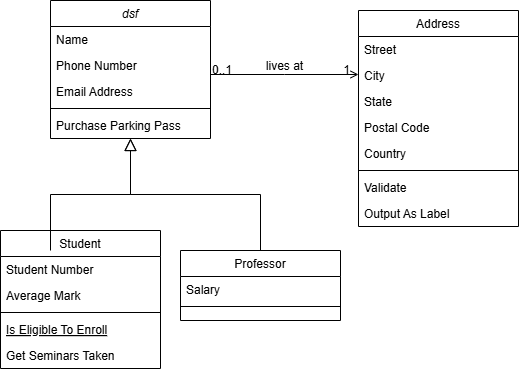

The diagram above was exported from draw.io. Its source (the exported page's mxGraphModel, read from the mxfile embedded in the PNG):
<mxGraphModel dx="1434" dy="746" grid="1" gridSize="10" guides="1" tooltips="1" connect="1" arrows="1" fold="1" page="1" pageScale="1" pageWidth="827" pageHeight="1169" math="0" shadow="0">
  <root>
    <mxCell id="WIyWlLk6GJQsqaUBKTNV-0" />
    <mxCell id="WIyWlLk6GJQsqaUBKTNV-1" parent="WIyWlLk6GJQsqaUBKTNV-0" />
    <mxCell id="zkfFHV4jXpPFQw0GAbJ--0" value="dsf" style="swimlane;fontStyle=2;align=center;verticalAlign=top;childLayout=stackLayout;horizontal=1;startSize=26;horizontalStack=0;resizeParent=1;resizeLast=0;collapsible=1;marginBottom=0;rounded=0;shadow=0;strokeWidth=1;" parent="WIyWlLk6GJQsqaUBKTNV-1" vertex="1">
      <mxGeometry x="170" y="130" width="160" height="138" as="geometry">
        <mxRectangle x="230" y="140" width="160" height="26" as="alternateBounds" />
      </mxGeometry>
    </mxCell>
    <mxCell id="zkfFHV4jXpPFQw0GAbJ--1" value="Name" style="text;align=left;verticalAlign=top;spacingLeft=4;spacingRight=4;overflow=hidden;rotatable=0;points=[[0,0.5],[1,0.5]];portConstraint=eastwest;" parent="zkfFHV4jXpPFQw0GAbJ--0" vertex="1">
      <mxGeometry y="26" width="160" height="26" as="geometry" />
    </mxCell>
    <mxCell id="zkfFHV4jXpPFQw0GAbJ--2" value="Phone Number" style="text;align=left;verticalAlign=top;spacingLeft=4;spacingRight=4;overflow=hidden;rotatable=0;points=[[0,0.5],[1,0.5]];portConstraint=eastwest;rounded=0;shadow=0;html=0;" parent="zkfFHV4jXpPFQw0GAbJ--0" vertex="1">
      <mxGeometry y="52" width="160" height="26" as="geometry" />
    </mxCell>
    <mxCell id="zkfFHV4jXpPFQw0GAbJ--3" value="Email Address" style="text;align=left;verticalAlign=top;spacingLeft=4;spacingRight=4;overflow=hidden;rotatable=0;points=[[0,0.5],[1,0.5]];portConstraint=eastwest;rounded=0;shadow=0;html=0;" parent="zkfFHV4jXpPFQw0GAbJ--0" vertex="1">
      <mxGeometry y="78" width="160" height="26" as="geometry" />
    </mxCell>
    <mxCell id="zkfFHV4jXpPFQw0GAbJ--4" value="" style="line;html=1;strokeWidth=1;align=left;verticalAlign=middle;spacingTop=-1;spacingLeft=3;spacingRight=3;rotatable=0;labelPosition=right;points=[];portConstraint=eastwest;" parent="zkfFHV4jXpPFQw0GAbJ--0" vertex="1">
      <mxGeometry y="104" width="160" height="8" as="geometry" />
    </mxCell>
    <mxCell id="zkfFHV4jXpPFQw0GAbJ--5" value="Purchase Parking Pass" style="text;align=left;verticalAlign=top;spacingLeft=4;spacingRight=4;overflow=hidden;rotatable=0;points=[[0,0.5],[1,0.5]];portConstraint=eastwest;" parent="zkfFHV4jXpPFQw0GAbJ--0" vertex="1">
      <mxGeometry y="112" width="160" height="26" as="geometry" />
    </mxCell>
    <mxCell id="zkfFHV4jXpPFQw0GAbJ--6" value="Student" style="swimlane;fontStyle=0;align=center;verticalAlign=top;childLayout=stackLayout;horizontal=1;startSize=26;horizontalStack=0;resizeParent=1;resizeLast=0;collapsible=1;marginBottom=0;rounded=0;shadow=0;strokeWidth=1;" parent="WIyWlLk6GJQsqaUBKTNV-1" vertex="1">
      <mxGeometry x="120" y="360" width="160" height="138" as="geometry">
        <mxRectangle x="130" y="380" width="160" height="26" as="alternateBounds" />
      </mxGeometry>
    </mxCell>
    <mxCell id="zkfFHV4jXpPFQw0GAbJ--7" value="Student Number" style="text;align=left;verticalAlign=top;spacingLeft=4;spacingRight=4;overflow=hidden;rotatable=0;points=[[0,0.5],[1,0.5]];portConstraint=eastwest;" parent="zkfFHV4jXpPFQw0GAbJ--6" vertex="1">
      <mxGeometry y="26" width="160" height="26" as="geometry" />
    </mxCell>
    <mxCell id="zkfFHV4jXpPFQw0GAbJ--8" value="Average Mark" style="text;align=left;verticalAlign=top;spacingLeft=4;spacingRight=4;overflow=hidden;rotatable=0;points=[[0,0.5],[1,0.5]];portConstraint=eastwest;rounded=0;shadow=0;html=0;" parent="zkfFHV4jXpPFQw0GAbJ--6" vertex="1">
      <mxGeometry y="52" width="160" height="26" as="geometry" />
    </mxCell>
    <mxCell id="zkfFHV4jXpPFQw0GAbJ--9" value="" style="line;html=1;strokeWidth=1;align=left;verticalAlign=middle;spacingTop=-1;spacingLeft=3;spacingRight=3;rotatable=0;labelPosition=right;points=[];portConstraint=eastwest;" parent="zkfFHV4jXpPFQw0GAbJ--6" vertex="1">
      <mxGeometry y="78" width="160" height="8" as="geometry" />
    </mxCell>
    <mxCell id="zkfFHV4jXpPFQw0GAbJ--10" value="Is Eligible To Enroll" style="text;align=left;verticalAlign=top;spacingLeft=4;spacingRight=4;overflow=hidden;rotatable=0;points=[[0,0.5],[1,0.5]];portConstraint=eastwest;fontStyle=4" parent="zkfFHV4jXpPFQw0GAbJ--6" vertex="1">
      <mxGeometry y="86" width="160" height="26" as="geometry" />
    </mxCell>
    <mxCell id="zkfFHV4jXpPFQw0GAbJ--11" value="Get Seminars Taken" style="text;align=left;verticalAlign=top;spacingLeft=4;spacingRight=4;overflow=hidden;rotatable=0;points=[[0,0.5],[1,0.5]];portConstraint=eastwest;" parent="zkfFHV4jXpPFQw0GAbJ--6" vertex="1">
      <mxGeometry y="112" width="160" height="26" as="geometry" />
    </mxCell>
    <mxCell id="zkfFHV4jXpPFQw0GAbJ--12" value="" style="endArrow=block;endSize=10;endFill=0;shadow=0;strokeWidth=1;rounded=0;curved=0;edgeStyle=elbowEdgeStyle;elbow=vertical;" parent="WIyWlLk6GJQsqaUBKTNV-1" target="zkfFHV4jXpPFQw0GAbJ--0" edge="1">
      <mxGeometry width="160" relative="1" as="geometry">
        <mxPoint x="170" y="380" as="sourcePoint" />
        <mxPoint x="170" y="223" as="targetPoint" />
      </mxGeometry>
    </mxCell>
    <mxCell id="zkfFHV4jXpPFQw0GAbJ--13" value="Professor" style="swimlane;fontStyle=0;align=center;verticalAlign=top;childLayout=stackLayout;horizontal=1;startSize=26;horizontalStack=0;resizeParent=1;resizeLast=0;collapsible=1;marginBottom=0;rounded=0;shadow=0;strokeWidth=1;" parent="WIyWlLk6GJQsqaUBKTNV-1" vertex="1">
      <mxGeometry x="300" y="380" width="160" height="70" as="geometry">
        <mxRectangle x="340" y="380" width="170" height="26" as="alternateBounds" />
      </mxGeometry>
    </mxCell>
    <mxCell id="zkfFHV4jXpPFQw0GAbJ--14" value="Salary" style="text;align=left;verticalAlign=top;spacingLeft=4;spacingRight=4;overflow=hidden;rotatable=0;points=[[0,0.5],[1,0.5]];portConstraint=eastwest;" parent="zkfFHV4jXpPFQw0GAbJ--13" vertex="1">
      <mxGeometry y="26" width="160" height="26" as="geometry" />
    </mxCell>
    <mxCell id="zkfFHV4jXpPFQw0GAbJ--15" value="" style="line;html=1;strokeWidth=1;align=left;verticalAlign=middle;spacingTop=-1;spacingLeft=3;spacingRight=3;rotatable=0;labelPosition=right;points=[];portConstraint=eastwest;" parent="zkfFHV4jXpPFQw0GAbJ--13" vertex="1">
      <mxGeometry y="52" width="160" height="8" as="geometry" />
    </mxCell>
    <mxCell id="zkfFHV4jXpPFQw0GAbJ--16" value="" style="endArrow=block;endSize=10;endFill=0;shadow=0;strokeWidth=1;rounded=0;curved=0;edgeStyle=elbowEdgeStyle;elbow=vertical;" parent="WIyWlLk6GJQsqaUBKTNV-1" source="zkfFHV4jXpPFQw0GAbJ--13" target="zkfFHV4jXpPFQw0GAbJ--0" edge="1">
      <mxGeometry width="160" relative="1" as="geometry">
        <mxPoint x="180" y="393" as="sourcePoint" />
        <mxPoint x="280" y="291" as="targetPoint" />
      </mxGeometry>
    </mxCell>
    <mxCell id="zkfFHV4jXpPFQw0GAbJ--17" value="Address" style="swimlane;fontStyle=0;align=center;verticalAlign=top;childLayout=stackLayout;horizontal=1;startSize=26;horizontalStack=0;resizeParent=1;resizeLast=0;collapsible=1;marginBottom=0;rounded=0;shadow=0;strokeWidth=1;" parent="WIyWlLk6GJQsqaUBKTNV-1" vertex="1">
      <mxGeometry x="478" y="140" width="160" height="216" as="geometry">
        <mxRectangle x="550" y="140" width="160" height="26" as="alternateBounds" />
      </mxGeometry>
    </mxCell>
    <mxCell id="zkfFHV4jXpPFQw0GAbJ--18" value="Street" style="text;align=left;verticalAlign=top;spacingLeft=4;spacingRight=4;overflow=hidden;rotatable=0;points=[[0,0.5],[1,0.5]];portConstraint=eastwest;" parent="zkfFHV4jXpPFQw0GAbJ--17" vertex="1">
      <mxGeometry y="26" width="160" height="26" as="geometry" />
    </mxCell>
    <mxCell id="zkfFHV4jXpPFQw0GAbJ--19" value="City" style="text;align=left;verticalAlign=top;spacingLeft=4;spacingRight=4;overflow=hidden;rotatable=0;points=[[0,0.5],[1,0.5]];portConstraint=eastwest;rounded=0;shadow=0;html=0;" parent="zkfFHV4jXpPFQw0GAbJ--17" vertex="1">
      <mxGeometry y="52" width="160" height="26" as="geometry" />
    </mxCell>
    <mxCell id="zkfFHV4jXpPFQw0GAbJ--20" value="State" style="text;align=left;verticalAlign=top;spacingLeft=4;spacingRight=4;overflow=hidden;rotatable=0;points=[[0,0.5],[1,0.5]];portConstraint=eastwest;rounded=0;shadow=0;html=0;" parent="zkfFHV4jXpPFQw0GAbJ--17" vertex="1">
      <mxGeometry y="78" width="160" height="26" as="geometry" />
    </mxCell>
    <mxCell id="zkfFHV4jXpPFQw0GAbJ--21" value="Postal Code" style="text;align=left;verticalAlign=top;spacingLeft=4;spacingRight=4;overflow=hidden;rotatable=0;points=[[0,0.5],[1,0.5]];portConstraint=eastwest;rounded=0;shadow=0;html=0;" parent="zkfFHV4jXpPFQw0GAbJ--17" vertex="1">
      <mxGeometry y="104" width="160" height="26" as="geometry" />
    </mxCell>
    <mxCell id="zkfFHV4jXpPFQw0GAbJ--22" value="Country" style="text;align=left;verticalAlign=top;spacingLeft=4;spacingRight=4;overflow=hidden;rotatable=0;points=[[0,0.5],[1,0.5]];portConstraint=eastwest;rounded=0;shadow=0;html=0;" parent="zkfFHV4jXpPFQw0GAbJ--17" vertex="1">
      <mxGeometry y="130" width="160" height="26" as="geometry" />
    </mxCell>
    <mxCell id="zkfFHV4jXpPFQw0GAbJ--23" value="" style="line;html=1;strokeWidth=1;align=left;verticalAlign=middle;spacingTop=-1;spacingLeft=3;spacingRight=3;rotatable=0;labelPosition=right;points=[];portConstraint=eastwest;" parent="zkfFHV4jXpPFQw0GAbJ--17" vertex="1">
      <mxGeometry y="156" width="160" height="8" as="geometry" />
    </mxCell>
    <mxCell id="zkfFHV4jXpPFQw0GAbJ--24" value="Validate" style="text;align=left;verticalAlign=top;spacingLeft=4;spacingRight=4;overflow=hidden;rotatable=0;points=[[0,0.5],[1,0.5]];portConstraint=eastwest;" parent="zkfFHV4jXpPFQw0GAbJ--17" vertex="1">
      <mxGeometry y="164" width="160" height="26" as="geometry" />
    </mxCell>
    <mxCell id="zkfFHV4jXpPFQw0GAbJ--25" value="Output As Label" style="text;align=left;verticalAlign=top;spacingLeft=4;spacingRight=4;overflow=hidden;rotatable=0;points=[[0,0.5],[1,0.5]];portConstraint=eastwest;" parent="zkfFHV4jXpPFQw0GAbJ--17" vertex="1">
      <mxGeometry y="190" width="160" height="26" as="geometry" />
    </mxCell>
    <mxCell id="zkfFHV4jXpPFQw0GAbJ--26" value="" style="endArrow=open;shadow=0;strokeWidth=1;rounded=0;curved=0;endFill=1;edgeStyle=elbowEdgeStyle;elbow=vertical;" parent="WIyWlLk6GJQsqaUBKTNV-1" source="zkfFHV4jXpPFQw0GAbJ--0" target="zkfFHV4jXpPFQw0GAbJ--17" edge="1">
      <mxGeometry x="0.5" y="41" relative="1" as="geometry">
        <mxPoint x="350" y="212" as="sourcePoint" />
        <mxPoint x="510" y="212" as="targetPoint" />
        <mxPoint x="-40" y="32" as="offset" />
      </mxGeometry>
    </mxCell>
    <mxCell id="zkfFHV4jXpPFQw0GAbJ--27" value="0..1" style="resizable=0;align=left;verticalAlign=bottom;labelBackgroundColor=none;fontSize=12;" parent="zkfFHV4jXpPFQw0GAbJ--26" connectable="0" vertex="1">
      <mxGeometry x="-1" relative="1" as="geometry">
        <mxPoint y="4" as="offset" />
      </mxGeometry>
    </mxCell>
    <mxCell id="zkfFHV4jXpPFQw0GAbJ--28" value="1" style="resizable=0;align=right;verticalAlign=bottom;labelBackgroundColor=none;fontSize=12;" parent="zkfFHV4jXpPFQw0GAbJ--26" connectable="0" vertex="1">
      <mxGeometry x="1" relative="1" as="geometry">
        <mxPoint x="-7" y="4" as="offset" />
      </mxGeometry>
    </mxCell>
    <mxCell id="zkfFHV4jXpPFQw0GAbJ--29" value="lives at" style="text;html=1;resizable=0;points=[];;align=center;verticalAlign=middle;labelBackgroundColor=none;rounded=0;shadow=0;strokeWidth=1;fontSize=12;" parent="zkfFHV4jXpPFQw0GAbJ--26" vertex="1" connectable="0">
      <mxGeometry x="0.5" y="49" relative="1" as="geometry">
        <mxPoint x="-38" y="40" as="offset" />
      </mxGeometry>
    </mxCell>
  </root>
</mxGraphModel>